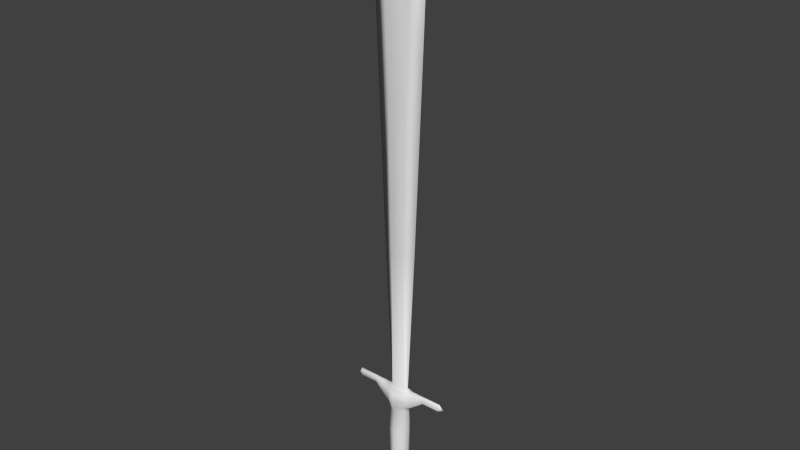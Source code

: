 # Source: LPSWRD.blend  (saved by Blender 2.90.8; exported with 4.5.12 LTS)
import bpy
from mathutils import Matrix  # noqa: F401  (used for matrix-valued properties, if any)

bpy.ops.wm.read_factory_settings(use_empty=True)
scene = bpy.context.scene
scene.name = 'Scene'

# ---- collections
col_collection_1 = bpy.data.collections.new('Collection 1'); scene.collection.children.link(col_collection_1)

# ---- materials (node trees are filled in below, after node groups)
mat_sword = bpy.data.materials.new('Sword')
mat_sword.alpha_threshold = 0.0
mat_sword.use_transparent_shadow = False
mat_sword.roughness = 0.5
mat_sword.specular_intensity = 1.0
mat_sword.line_color = (0.0, 0.0, 0.0, 1.0)

# ---- material node trees

# ---- world
world_world = bpy.data.worlds.new('World'); scene.world = world_world
world_world.color = (0.05088, 0.05088, 0.05088)
world_world.use_sun_shadow = False
world_world.sun_shadow_jitter_overblur = 0.0
world_world.cycles.sampling_method = 'MANUAL'
world_world.cycles.sample_map_resolution = 256

# ---- meshes
me_sword = bpy.data.meshes.new('Sword')
me_sword.from_pydata([(-0.121, -1.192e-07, 2.125), (-0.1026, -1.043e-07, 1.638), (-0.07354, -7.451e-08, 0.9253), (-0.04774, -5.588e-08, 0.0631), (-0.04088, -4.843e-08, -0.07247), (-0.05219, -5.96e-08, -0.1716), (-0.05039, -5.96e-08, 0.278), (-0.05144, -5.215e-08, 0.1877), (-0.06048, 0.01786, 2.069), (-0.04172, 0.01786, 1.617), (-0.02879, 0.01786, 0.9099), (-0.03427, 0.02697, 0.0631), (-0.03071, -0.02697, -0.07247), (-0.03637, 0.02697, -0.1716), (-0.04733, -0.02572, 0.2626), (-0.03625, 0.02697, 0.1992), (-0.07693, -8.196e-08, -0.2613), (-0.06048, -0.01786, 2.069), (-0.04172, -0.01786, 1.617), (-0.02879, -0.01786, 0.9099), (-0.03427, -0.02697, 0.0631), (-0.03637, -0.02697, -0.1716), (-0.03071, 0.02697, -0.07247), (-0.03625, -0.02697, 0.1992), (-0.04733, 0.02572, 0.2626), (-0.2049, -0.007245, 0.2728), (-0.1256, 0.007598, 0.2517), (-0.2049, 0.007598, 0.2517), (-0.1256, -0.007245, 0.2728), (-0.05016, -5.588e-08, 0.1678), (-0.03349, 0.01907, 0.1678), (-0.03349, -0.01907, 0.1678), (-0.0611, 0.03927, -0.2613), (-0.0611, -0.03927, -0.2613), (-0.1277, -1.192e-07, 0.2441), (-0.1301, -1.341e-07, 0.2809), (-0.1256, 0.007245, 0.2728), (-0.1256, -0.007598, 0.2517), (-0.04258, -5.215e-08, 0.2873), (-0.03035, -0.01206, 0.2799), (-0.03035, 0.01206, 0.2799), (-0.2104, -1.937e-07, 0.2436), (-0.2104, -1.937e-07, 0.2816), (-0.2049, 0.007245, 0.2728), (-0.2049, -0.007598, 0.2517), (-0.04741, -0.02634, 0.232), (-0.04741, 0.02634, 0.232), (-0.2137, -0.007422, 0.2624), (-0.2137, 0.007422, 0.2624), (-0.1256, 0.007422, 0.2622), (-0.1256, -0.007422, 0.2622), (-0.2279, -2.086e-07, 0.2624), (-0.0805, -0.01728, 0.2198), (-0.07931, -0.01648, 0.2679), (-0.07931, 0.01648, 0.2679), (-0.08527, -8.196e-08, 0.2127), (-0.08536, -8.941e-08, 0.2802), (-0.0805, 0.01728, 0.2198), (-0.07991, -0.01688, 0.2439), (-0.07991, 0.01688, 0.2439), (0.0, 0.0639, -0.2613), (0.0, -0.0639, -0.2613), (-1.083e-08, -1.326e-08, 2.344), (0.121, 8.941e-08, 2.125), (0.1026, 7.451e-08, 1.638), (0.07354, 5.215e-08, 0.9253), (0.04774, 2.98e-08, 0.0631), (0.0, -0.01786, 2.16), (0.0, -0.01786, 1.615), (0.0, -0.01786, 0.9077), (2.608e-08, -0.04389, 0.0631), (0.0, 0.01786, 2.16), (0.0, 0.01786, 1.615), (0.0, 0.01786, 0.9077), (-4.843e-08, 0.04389, 0.0631), (0.04088, 2.235e-08, -0.07247), (0.05219, 3.353e-08, -0.1716), (2.608e-08, -0.04389, -0.07247), (2.608e-08, -0.04389, -0.1716), (-4.843e-08, 0.04389, -0.1716), (-4.843e-08, 0.04389, -0.07247), (0.05039, 2.608e-08, 0.278), (0.05144, 3.725e-08, 0.1877), (0.06048, 0.01786, 2.069), (0.04172, 0.01786, 1.617), (0.02879, 0.01786, 0.9099), (0.03427, 0.02697, 0.0631), (0.03071, -0.02697, -0.07247), (0.03637, 0.02697, -0.1716), (0.04733, -0.02572, 0.2626), (0.03625, 0.02697, 0.1992), (0.07693, -8.196e-08, -0.2613), (0.06048, -0.01786, 2.069), (0.04172, -0.01786, 1.617), (0.02879, -0.01786, 0.9099), (0.03427, -0.02697, 0.0631), (0.03637, -0.02697, -0.1716), (0.03071, 0.02697, -0.07247), (0.03625, -0.02697, 0.1992), (0.04733, 0.02572, 0.2626), (2.98e-08, -0.04756, 0.1944), (2.98e-08, -0.04756, 0.264), (-5.215e-08, 0.04756, 0.264), (-5.215e-08, 0.04756, 0.1944), (0.2049, -0.007245, 0.2728), (0.1256, 0.007598, 0.2517), (0.2049, 0.007598, 0.2517), (0.1256, -0.007245, 0.2728), (2.235e-08, -0.0361, 0.1678), (0.05016, 3.353e-08, 0.1678), (-4.098e-08, 0.0361, 0.1678), (0.03349, 0.01907, 0.1678), (0.03349, -0.01907, 0.1678), (0.0611, 0.03927, -0.2613), (0.0611, -0.03927, -0.2613), (0.0, -1.326e-08, -0.2682), (0.1277, 1.043e-07, 0.2441), (0.1301, 1.043e-07, 0.2809), (0.1256, 0.007245, 0.2728), (0.1256, -0.007598, 0.2517), (0.0, -0.01206, 0.2777), (0.0, 0.01206, 0.2777), (0.04258, 2.608e-08, 0.2873), (0.03035, -0.01206, 0.2799), (0.03035, 0.01206, 0.2799), (0.2104, 1.788e-07, 0.2436), (0.2104, 1.639e-07, 0.2816), (0.2049, 0.007245, 0.2728), (0.2049, -0.007598, 0.2517), (0.04741, -0.02634, 0.232), (0.04741, 0.02634, 0.232), (3.725e-08, -0.05394, 0.2352), (-5.96e-08, 0.05394, 0.2352), (0.2137, -0.007422, 0.2624), (0.2137, 0.007422, 0.2624), (0.1256, 0.007422, 0.2622), (0.1256, -0.007422, 0.2622), (0.2279, 1.937e-07, 0.2624), (0.0805, -0.01728, 0.2198), (0.07931, -0.01648, 0.2679), (0.07931, 0.01648, 0.2679), (0.08527, 6.706e-08, 0.2127), (0.08536, 5.96e-08, 0.2802), (0.0805, 0.01728, 0.2198), (0.07991, -0.01688, 0.2439), (0.07991, 0.01688, 0.2439)], [], [(8, 71, 72, 9), (9, 72, 73, 10), (30, 110, 74, 11), (62, 71, 8, 0), (62, 0, 17, 67), (11, 74, 80, 22), (17, 0, 1, 18), (18, 1, 2, 19), (39, 38, 6, 14), (31, 29, 3, 20), (40, 121, 102, 24), (20, 3, 4, 12), (21, 5, 16, 33), (21, 78, 77, 12), (13, 5, 4, 22), (78, 21, 33, 61), (0, 8, 9, 1), (1, 9, 10, 2), (29, 30, 11, 3), (3, 11, 22, 4), (67, 17, 18, 68), (68, 18, 19, 69), (120, 39, 14, 101), (108, 31, 20, 70), (38, 40, 24, 6), (70, 20, 12, 77), (5, 13, 32, 16), (5, 21, 12, 4), (79, 13, 22, 80), (13, 79, 60, 32), (132, 103, 15, 46), (15, 103, 110, 30), (23, 7, 29, 31), (7, 15, 30, 29), (100, 23, 31, 108), (16, 32, 115), (61, 33, 115), (32, 60, 115), (33, 16, 115), (34, 37, 44, 41), (49, 26, 27, 48), (26, 34, 41, 27), (131, 101, 14, 45), (10, 73, 121, 40), (19, 2, 38, 39), (2, 10, 40, 38), (69, 19, 39, 120), (50, 28, 25, 47), (57, 55, 34, 26), (58, 53, 28, 50), (35, 36, 43, 42), (51, 48, 27, 41), (53, 56, 35, 28), (56, 54, 36, 35), (59, 57, 26, 49), (55, 52, 37, 34), (28, 35, 42, 25), (47, 51, 41, 44), (102, 132, 46, 24), (36, 49, 48, 43), (100, 131, 45, 23), (37, 50, 47, 44), (52, 58, 50, 37), (42, 43, 48, 51), (54, 59, 49, 36), (25, 42, 51, 47), (15, 7, 55, 57), (45, 14, 53, 58), (14, 6, 56, 53), (6, 24, 54, 56), (46, 15, 57, 59), (7, 23, 52, 55), (23, 45, 58, 52), (24, 46, 59, 54), (83, 84, 72, 71), (84, 85, 73, 72), (111, 86, 74, 110), (62, 63, 83, 71), (62, 67, 92, 63), (86, 97, 80, 74), (92, 93, 64, 63), (93, 94, 65, 64), (123, 89, 81, 122), (112, 95, 66, 109), (124, 99, 102, 121), (95, 87, 75, 66), (96, 114, 91, 76), (96, 87, 77, 78), (88, 97, 75, 76), (78, 61, 114, 96), (63, 64, 84, 83), (64, 65, 85, 84), (109, 66, 86, 111), (66, 75, 97, 86), (67, 68, 93, 92), (68, 69, 94, 93), (120, 101, 89, 123), (108, 70, 95, 112), (122, 81, 99, 124), (70, 77, 87, 95), (76, 91, 113, 88), (76, 75, 87, 96), (79, 80, 97, 88), (88, 113, 60, 79), (132, 130, 90, 103), (90, 111, 110, 103), (98, 112, 109, 82), (82, 109, 111, 90), (100, 108, 112, 98), (91, 115, 113), (61, 115, 114), (113, 115, 60), (114, 115, 91), (116, 125, 128, 119), (135, 134, 106, 105), (105, 106, 125, 116), (131, 129, 89, 101), (85, 124, 121, 73), (94, 123, 122, 65), (65, 122, 124, 85), (69, 120, 123, 94), (136, 133, 104, 107), (143, 105, 116, 141), (144, 136, 107, 139), (117, 126, 127, 118), (137, 125, 106, 134), (139, 107, 117, 142), (142, 117, 118, 140), (145, 135, 105, 143), (141, 116, 119, 138), (107, 104, 126, 117), (133, 128, 125, 137), (102, 99, 130, 132), (118, 127, 134, 135), (100, 98, 129, 131), (119, 128, 133, 136), (138, 119, 136, 144), (126, 137, 134, 127), (140, 118, 135, 145), (104, 133, 137, 126), (90, 143, 141, 82), (129, 144, 139, 89), (89, 139, 142, 81), (81, 142, 140, 99), (130, 145, 143, 90), (82, 141, 138, 98), (98, 138, 144, 129), (99, 140, 145, 130)])
me_sword.polygons.foreach_set('use_smooth', [True] * 148)
_uv = me_sword.uv_layers.new(name='UV')
_uv.uv.foreach_set('vector', [0.8156, 0.9124, 0.9049, 0.9059, 0.6567, 0.6577, 0.6246, 0.6916, 0.6246, 0.6916, 0.6567, 0.6577, 0.3352, 0.3362, 0.3134, 0.36, 0.6474, 0.3237, 0.6648, 0.3411, 0.7192, 0.2867, 0.7014, 0.2689, 0.9886, 0.9895, 0.9049, 0.9059, 0.8156, 0.9124, 0.7932, 0.9858, 0.9886, 0.9895, 0.7932, 0.9858, 0.8156, 0.9124, 0.9049, 0.9059, 0.7014, 0.2689, 0.7192, 0.2867, 0.7897, 0.2162, 0.7737, 0.2002, 0.8156, 0.9124, 0.7932, 0.9858, 0.586, 0.7493, 0.6246, 0.6916, 0.6246, 0.6916, 0.586, 0.7493, 0.285, 0.4024, 0.3134, 0.36, 0.5943, 0.3896, 0.5799, 0.389, 0.5715, 0.3721, 0.5909, 0.3658, 0.6474, 0.3237, 0.6308, 0.3003, 0.6859, 0.2533, 0.7014, 0.2689, 0.5943, 0.3896, 0.6063, 0.3999, 0.6148, 0.3911, 0.5909, 0.3658, 0.7014, 0.2689, 0.6859, 0.2533, 0.7598, 0.1863, 0.7737, 0.2002, 0.8223, 0.1458, 0.8032, 0.1367, 0.8443, 0.06436, 0.8561, 0.08628, 0.8223, 0.1458, 0.8412, 0.1647, 0.7897, 0.2162, 0.7737, 0.2002, 0.8223, 0.1458, 0.8032, 0.1367, 0.7598, 0.1863, 0.7737, 0.2002, 0.8412, 0.1647, 0.8223, 0.1458, 0.8561, 0.08628, 0.8879, 0.118, 0.7932, 0.9858, 0.8156, 0.9124, 0.6246, 0.6916, 0.586, 0.7493, 0.586, 0.7493, 0.6246, 0.6916, 0.3134, 0.36, 0.285, 0.4024, 0.6308, 0.3003, 0.6474, 0.3237, 0.7014, 0.2689, 0.6859, 0.2533, 0.6859, 0.2533, 0.7014, 0.2689, 0.7737, 0.2002, 0.7598, 0.1863, 0.9049, 0.9059, 0.8156, 0.9124, 0.6246, 0.6916, 0.6567, 0.6577, 0.6567, 0.6577, 0.6246, 0.6916, 0.3134, 0.36, 0.3352, 0.3362, 0.6063, 0.3999, 0.5943, 0.3896, 0.5909, 0.3658, 0.6148, 0.3911, 0.6648, 0.3411, 0.6474, 0.3237, 0.7014, 0.2689, 0.7192, 0.2867, 0.5799, 0.389, 0.5943, 0.3896, 0.5909, 0.3658, 0.5715, 0.3721, 0.7192, 0.2867, 0.7014, 0.2689, 0.7737, 0.2002, 0.7897, 0.2162, 0.8032, 0.1367, 0.8223, 0.1458, 0.8561, 0.08628, 0.8443, 0.06436, 0.8032, 0.1367, 0.8223, 0.1458, 0.7737, 0.2002, 0.7598, 0.1863, 0.8412, 0.1647, 0.8223, 0.1458, 0.7737, 0.2002, 0.7897, 0.2162, 0.8223, 0.1458, 0.8412, 0.1647, 0.8879, 0.118, 0.8561, 0.08628, 0.6297, 0.3761, 0.651, 0.3549, 0.6296, 0.3386, 0.6068, 0.3498, 0.6296, 0.3386, 0.651, 0.3549, 0.6648, 0.3411, 0.6474, 0.3237, 0.6296, 0.3386, 0.6182, 0.3151, 0.6308, 0.3003, 0.6474, 0.3237, 0.6182, 0.3151, 0.6296, 0.3386, 0.6474, 0.3237, 0.6308, 0.3003, 0.651, 0.3549, 0.6296, 0.3386, 0.6474, 0.3237, 0.6648, 0.3411, 0.8957, 0.03721, 0.8852, 0.06188, 0.9301, 0.07165, 0.9587, 0.04305, 0.9203, 0.02672, 0.9301, 0.07165, 0.8852, 0.06188, 0.9015, 0.1003, 0.9301, 0.07165, 0.9203, 0.02672, 0.8957, 0.03721, 0.9301, 0.07165, 0.5614, 0.3114, 0.5559, 0.3194, 0.5147, 0.2782, 0.5142, 0.262, 0.5504, 0.3249, 0.5559, 0.3194, 0.5147, 0.2782, 0.5046, 0.2792, 0.5559, 0.3194, 0.5614, 0.3114, 0.5142, 0.262, 0.5147, 0.2782, 0.6297, 0.3761, 0.6148, 0.3911, 0.5909, 0.3658, 0.6068, 0.3498, 0.3134, 0.36, 0.3352, 0.3362, 0.04862, 0.04957, 0.02558, 0.07461, 0.3134, 0.36, 0.285, 0.4024, 0.005326, 0.1016, 0.02558, 0.07461, 0.285, 0.4024, 0.3134, 0.36, 0.02558, 0.07461, 0.005326, 0.1016, 0.3352, 0.3362, 0.3134, 0.36, 0.02558, 0.07461, 0.04862, 0.04957, 0.5504, 0.3249, 0.5449, 0.3304, 0.5037, 0.2892, 0.5046, 0.2792, 0.5908, 0.3284, 0.5892, 0.3143, 0.5614, 0.3114, 0.5559, 0.3194, 0.5837, 0.3391, 0.5715, 0.3519, 0.5449, 0.3304, 0.5504, 0.3249, 0.5363, 0.337, 0.5449, 0.3304, 0.5037, 0.2892, 0.4872, 0.2891, 0.4913, 0.2659, 0.5046, 0.2792, 0.5147, 0.2782, 0.5142, 0.262, 0.5715, 0.3519, 0.56, 0.3599, 0.5363, 0.337, 0.5449, 0.3304, 0.56, 0.3599, 0.5715, 0.3519, 0.5449, 0.3304, 0.5363, 0.337, 0.5837, 0.3391, 0.5908, 0.3284, 0.5559, 0.3194, 0.5504, 0.3249, 0.5892, 0.3143, 0.5908, 0.3284, 0.5559, 0.3194, 0.5614, 0.3114, 0.5449, 0.3304, 0.5363, 0.337, 0.4872, 0.2891, 0.5037, 0.2892, 0.5046, 0.2792, 0.4913, 0.2659, 0.5142, 0.262, 0.5147, 0.2782, 0.6148, 0.3911, 0.6297, 0.3761, 0.6068, 0.3498, 0.5909, 0.3658, 0.5449, 0.3304, 0.5504, 0.3249, 0.5046, 0.2792, 0.5037, 0.2892, 0.651, 0.3549, 0.6297, 0.3761, 0.6068, 0.3498, 0.6296, 0.3386, 0.5559, 0.3194, 0.5504, 0.3249, 0.5046, 0.2792, 0.5147, 0.2782, 0.5908, 0.3284, 0.5837, 0.3391, 0.5504, 0.3249, 0.5559, 0.3194, 0.4872, 0.2891, 0.5037, 0.2892, 0.5046, 0.2792, 0.4913, 0.2659, 0.5715, 0.3519, 0.5837, 0.3391, 0.5504, 0.3249, 0.5449, 0.3304, 0.5037, 0.2892, 0.4872, 0.2891, 0.4913, 0.2659, 0.5046, 0.2792, 0.6296, 0.3386, 0.6182, 0.3151, 0.5892, 0.3143, 0.5908, 0.3284, 0.6068, 0.3498, 0.5909, 0.3658, 0.5715, 0.3519, 0.5837, 0.3391, 0.5909, 0.3658, 0.5715, 0.3721, 0.56, 0.3599, 0.5715, 0.3519, 0.5715, 0.3721, 0.5909, 0.3658, 0.5715, 0.3519, 0.56, 0.3599, 0.6068, 0.3498, 0.6296, 0.3386, 0.5908, 0.3284, 0.5837, 0.3391, 0.6182, 0.3151, 0.6296, 0.3386, 0.5908, 0.3284, 0.5892, 0.3143, 0.6296, 0.3386, 0.6068, 0.3498, 0.5837, 0.3391, 0.5908, 0.3284, 0.5909, 0.3658, 0.6068, 0.3498, 0.5837, 0.3391, 0.5715, 0.3519, 0.9114, 0.8166, 0.6907, 0.6255, 0.6567, 0.6577, 0.9049, 0.9059, 0.6907, 0.6255, 0.359, 0.3144, 0.3352, 0.3362, 0.6567, 0.6577, 0.6822, 0.3585, 0.737, 0.3045, 0.7192, 0.2867, 0.6648, 0.3411, 0.9886, 0.9895, 0.9848, 0.7942, 0.9114, 0.8166, 0.9049, 0.9059, 0.9886, 0.9895, 0.9049, 0.9059, 0.9114, 0.8166, 0.9848, 0.7942, 0.737, 0.3045, 0.8057, 0.2322, 0.7897, 0.2162, 0.7192, 0.2867, 0.9114, 0.8166, 0.6907, 0.6255, 0.7484, 0.5869, 0.9848, 0.7942, 0.6907, 0.6255, 0.359, 0.3144, 0.4014, 0.2859, 0.7484, 0.5869, 0.6166, 0.4119, 0.6401, 0.415, 0.6349, 0.4354, 0.6179, 0.427, 0.6822, 0.3585, 0.737, 0.3045, 0.7526, 0.32, 0.7056, 0.3751, 0.6166, 0.4119, 0.6401, 0.415, 0.6148, 0.3911, 0.6063, 0.3999, 0.737, 0.3045, 0.8057, 0.2322, 0.8196, 0.2461, 0.7526, 0.32, 0.8601, 0.1836, 0.9196, 0.1498, 0.9415, 0.1616, 0.8692, 0.2027, 0.8601, 0.1836, 0.8057, 0.2322, 0.7897, 0.2162, 0.8412, 0.1647, 0.8601, 0.1836, 0.8057, 0.2322, 0.8196, 0.2461, 0.8692, 0.2027, 0.8412, 0.1647, 0.8879, 0.118, 0.9196, 0.1498, 0.8601, 0.1836, 0.9848, 0.7942, 0.7484, 0.5869, 0.6907, 0.6255, 0.9114, 0.8166, 0.7484, 0.5869, 0.4014, 0.2859, 0.359, 0.3144, 0.6907, 0.6255, 0.7056, 0.3751, 0.7526, 0.32, 0.737, 0.3045, 0.6822, 0.3585, 0.7526, 0.32, 0.8196, 0.2461, 0.8057, 0.2322, 0.737, 0.3045, 0.9049, 0.9059, 0.6567, 0.6577, 0.6907, 0.6255, 0.9114, 0.8166, 0.6567, 0.6577, 0.3352, 0.3362, 0.359, 0.3144, 0.6907, 0.6255, 0.6063, 0.3999, 0.6148, 0.3911, 0.6401, 0.415, 0.6166, 0.4119, 0.6648, 0.3411, 0.7192, 0.2867, 0.737, 0.3045, 0.6822, 0.3585, 0.6179, 0.427, 0.6349, 0.4354, 0.6401, 0.415, 0.6166, 0.4119, 0.7192, 0.2867, 0.7897, 0.2162, 0.8057, 0.2322, 0.737, 0.3045, 0.8692, 0.2027, 0.9415, 0.1616, 0.9196, 0.1498, 0.8601, 0.1836, 0.8692, 0.2027, 0.8196, 0.2461, 0.8057, 0.2322, 0.8601, 0.1836, 0.8412, 0.1647, 0.7897, 0.2162, 0.8057, 0.2322, 0.8601, 0.1836, 0.8601, 0.1836, 0.9196, 0.1498, 0.8879, 0.118, 0.8412, 0.1647, 0.6297, 0.3761, 0.6561, 0.3991, 0.6673, 0.3763, 0.651, 0.3549, 0.6673, 0.3763, 0.6822, 0.3585, 0.6648, 0.3411, 0.651, 0.3549, 0.6673, 0.3763, 0.6822, 0.3585, 0.7056, 0.3751, 0.6908, 0.3877, 0.6908, 0.3877, 0.7056, 0.3751, 0.6822, 0.3585, 0.6673, 0.3763, 0.651, 0.3549, 0.6648, 0.3411, 0.6822, 0.3585, 0.6673, 0.3763, 0.9646, 0.1061, 0.9301, 0.07165, 0.9399, 0.1166, 0.9587, 0.04305, 0.9301, 0.07165, 0.9751, 0.08142, 0.9399, 0.1166, 0.9301, 0.07165, 0.9015, 0.1003, 0.9751, 0.08142, 0.9301, 0.07165, 0.9646, 0.1061, 0.695, 0.445, 0.7438, 0.4917, 0.7277, 0.4912, 0.6865, 0.45, 0.681, 0.4555, 0.7267, 0.5013, 0.7277, 0.4912, 0.6865, 0.45, 0.6865, 0.45, 0.7277, 0.4912, 0.7438, 0.4917, 0.695, 0.445, 0.6297, 0.3761, 0.6561, 0.3991, 0.6401, 0.415, 0.6148, 0.3911, 0.359, 0.3144, 0.07366, 0.02654, 0.04862, 0.04957, 0.3352, 0.3362, 0.359, 0.3144, 0.07366, 0.02654, 0.1007, 0.006281, 0.4014, 0.2859, 0.4014, 0.2859, 0.1007, 0.006281, 0.07366, 0.02654, 0.359, 0.3144, 0.3352, 0.3362, 0.04862, 0.04957, 0.07366, 0.02654, 0.359, 0.3144, 0.681, 0.4555, 0.7267, 0.5013, 0.7167, 0.5022, 0.6755, 0.461, 0.6775, 0.4151, 0.6865, 0.45, 0.695, 0.445, 0.6917, 0.4167, 0.6668, 0.4222, 0.681, 0.4555, 0.6755, 0.461, 0.654, 0.4344, 0.6716, 0.4723, 0.7168, 0.5187, 0.7167, 0.5022, 0.6755, 0.461, 0.74, 0.5146, 0.7438, 0.4917, 0.7277, 0.4912, 0.7267, 0.5013, 0.654, 0.4344, 0.6755, 0.461, 0.6716, 0.4723, 0.6487, 0.4486, 0.6487, 0.4486, 0.6716, 0.4723, 0.6755, 0.461, 0.654, 0.4344, 0.6668, 0.4222, 0.681, 0.4555, 0.6865, 0.45, 0.6775, 0.4151, 0.6917, 0.4167, 0.695, 0.445, 0.6865, 0.45, 0.6775, 0.4151, 0.6755, 0.461, 0.7167, 0.5022, 0.7168, 0.5187, 0.6716, 0.4723, 0.7267, 0.5013, 0.7277, 0.4912, 0.7438, 0.4917, 0.74, 0.5146, 0.6148, 0.3911, 0.6401, 0.415, 0.6561, 0.3991, 0.6297, 0.3761, 0.6755, 0.461, 0.7167, 0.5022, 0.7267, 0.5013, 0.681, 0.4555, 0.651, 0.3549, 0.6673, 0.3763, 0.6561, 0.3991, 0.6297, 0.3761, 0.6865, 0.45, 0.7277, 0.4912, 0.7267, 0.5013, 0.681, 0.4555, 0.6775, 0.4151, 0.6865, 0.45, 0.681, 0.4555, 0.6668, 0.4222, 0.7168, 0.5187, 0.74, 0.5146, 0.7267, 0.5013, 0.7167, 0.5022, 0.654, 0.4344, 0.6755, 0.461, 0.681, 0.4555, 0.6668, 0.4222, 0.7167, 0.5022, 0.7267, 0.5013, 0.74, 0.5146, 0.7168, 0.5187, 0.6673, 0.3763, 0.6775, 0.4151, 0.6917, 0.4167, 0.6908, 0.3877, 0.6561, 0.3991, 0.6668, 0.4222, 0.654, 0.4344, 0.6401, 0.415, 0.6401, 0.415, 0.654, 0.4344, 0.6487, 0.4486, 0.6349, 0.4354, 0.6349, 0.4354, 0.6487, 0.4486, 0.654, 0.4344, 0.6401, 0.415, 0.6561, 0.3991, 0.6668, 0.4222, 0.6775, 0.4151, 0.6673, 0.3763, 0.6908, 0.3877, 0.6917, 0.4167, 0.6775, 0.4151, 0.6673, 0.3763, 0.6673, 0.3763, 0.6775, 0.4151, 0.6668, 0.4222, 0.6561, 0.3991, 0.6401, 0.415, 0.654, 0.4344, 0.6668, 0.4222, 0.6561, 0.3991])
me_sword.materials.append(mat_sword)
me_sword.use_remesh_preserve_volume = False
me_sword.use_remesh_preserve_attributes = False
me_sword.use_mirror_x = True
me_sword.update()

# ---- objects
ob_sword = bpy.data.objects.new('Sword', me_sword)

# ---- transforms, parenting, visibility, modifiers, constraints
ob_sword.location = (0.0, 0.0, 0.0)
ob_sword.show_all_edges = True
ob_sword.lineart.crease_threshold = 0.0
ob_sword.use_mesh_mirror_x = True

# ---- collection membership
col_collection_1.objects.link(ob_sword)

# ---- scene / render settings (as saved in the file)
scene.frame_start = 1; scene.frame_end = 250; scene.frame_set(0)
scene.render.engine = 'BLENDER_EEVEE_NEXT'
scene.render.resolution_percentage = 50
scene.render.dither_intensity = 0.0
scene.cycles.use_denoising = False
scene.cycles.samples = 10
scene.cycles.sampling_pattern = 'TABULATED_SOBOL'
scene.cycles.light_sampling_threshold = 0.0
scene.cycles.use_adaptive_sampling = False
scene.cycles.use_light_tree = False
scene.cycles.blur_glossy = 0.0
scene.cycles.volume_bounces = 1
scene.cycles.pixel_filter_type = 'GAUSSIAN'
scene.cycles.sample_clamp_indirect = 0.0
scene.view_settings.view_transform = 'Standard'
bpy.context.view_layer.update()

# ---- added for rendering (the .blend has no active camera and no usable light): camera, sun
cam_auto = bpy.data.cameras.new('AutoCamera')
cam_auto.lens = 50.0
cam_auto.sensor_width = 36.0
cam_auto.clip_end = 1000.0
ob_auto_camera = bpy.data.objects.new('AutoCamera', cam_auto)
scene.collection.objects.link(ob_auto_camera)
ob_auto_camera.location = (2.45641, -2.9477, 3.00309)
ob_auto_camera.rotation_euler = (1.09748, -7.21219e-08, 0.694738)
scene.camera = ob_auto_camera
light_auto_sun = bpy.data.lights.new('AutoSun', 'SUN')
light_auto_sun.energy = 3.0
light_auto_sun.angle = 0.0523599
ob_auto_sun = bpy.data.objects.new('AutoSun', light_auto_sun)
scene.collection.objects.link(ob_auto_sun)
ob_auto_sun.rotation_euler = (0.872665, 0.174533, 0.523599)
bpy.context.view_layer.update()
